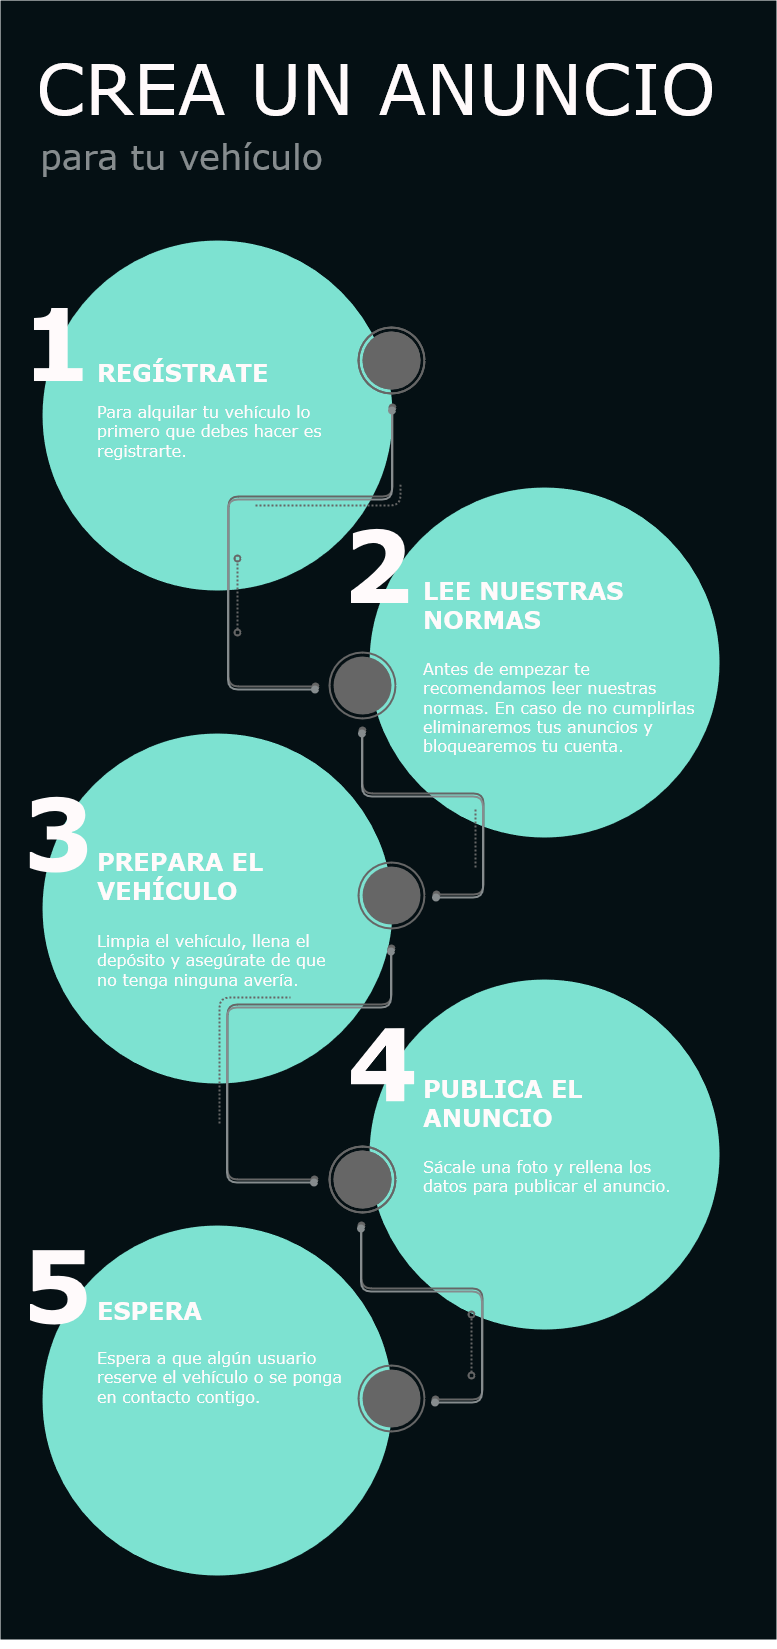

The diagram above was exported from draw.io. Its source (the exported page's mxGraphModel, read from the mxfile embedded in the PNG):
<mxGraphModel dx="909" dy="936" grid="1" gridSize="10" guides="1" tooltips="1" connect="1" arrows="1" fold="1" page="1" pageScale="1" pageWidth="827" pageHeight="1169" background="none" math="0" shadow="0">
  <root>
    <mxCell id="0" />
    <mxCell id="1" parent="0" />
    <mxCell id="979" value="" style="whiteSpace=wrap;html=1;strokeColor=none;fillColor=#051014;fontFamily=Verdana;fontSize=24;fontColor=#FFFFFF;align=center;" parent="1" vertex="1">
      <mxGeometry x="854" y="31" width="776" height="1639" as="geometry" />
    </mxCell>
    <mxCell id="980" value="" style="ellipse;whiteSpace=wrap;html=1;fontFamily=Verdana;fontSize=16;fontColor=#fffafb;strokeColor=none;fillColor=#7de2d1;labelBackgroundColor=none;strokeWidth=5;perimeterSpacing=0;" parent="1" vertex="1">
      <mxGeometry x="896" y="271" width="350" height="350" as="geometry" />
    </mxCell>
    <mxCell id="981" value="" style="ellipse;whiteSpace=wrap;html=1;fontFamily=Verdana;fontSize=16;fontColor=#DDDDDD;strokeColor=none;fillColor=#7de2d1;" parent="1" vertex="1">
      <mxGeometry x="896" y="764" width="350" height="350" as="geometry" />
    </mxCell>
    <mxCell id="982" value="" style="ellipse;whiteSpace=wrap;html=1;fontFamily=Verdana;fontSize=16;fontColor=#DDDDDD;strokeColor=none;fillColor=#7de2d1;" parent="1" vertex="1">
      <mxGeometry x="896" y="1256" width="350" height="350" as="geometry" />
    </mxCell>
    <mxCell id="983" value="" style="ellipse;whiteSpace=wrap;html=1;fontFamily=Verdana;fontSize=16;fontColor=#DDDDDD;strokeColor=none;fillColor=#7de2d1;" parent="1" vertex="1">
      <mxGeometry x="1223" y="1010" width="350" height="350" as="geometry" />
    </mxCell>
    <mxCell id="984" value="" style="ellipse;whiteSpace=wrap;html=1;fontFamily=Verdana;fontSize=16;fontColor=#DDDDDD;strokeColor=none;fillColor=#7de2d1;strokeWidth=5;" parent="1" vertex="1">
      <mxGeometry x="1223" y="518" width="350" height="350" as="geometry" />
    </mxCell>
    <mxCell id="985" value="REGÍSTRATE" style="text;html=1;resizable=0;points=[];autosize=1;align=left;verticalAlign=top;spacingTop=-4;fontSize=24;fontFamily=Verdana;fontColor=#fffafb;fontStyle=1" parent="1" vertex="1">
      <mxGeometry x="948.9999999999999" y="386" width="190" height="30" as="geometry" />
    </mxCell>
    <mxCell id="986" value="1&amp;nbsp;" style="text;html=1;resizable=0;points=[];autosize=1;align=left;verticalAlign=top;spacingTop=-4;fontSize=100;fontFamily=Verdana;fontColor=#fffafb;fontStyle=1" parent="1" vertex="1">
      <mxGeometry x="873" y="309" width="110" height="120" as="geometry" />
    </mxCell>
    <mxCell id="987" value="2" style="text;html=1;resizable=0;points=[];autosize=1;align=left;verticalAlign=top;spacingTop=-4;fontSize=100;fontFamily=Verdana;fontColor=#fffafb;fontStyle=1" parent="1" vertex="1">
      <mxGeometry x="1194" y="531" width="74" height="120" as="geometry" />
    </mxCell>
    <mxCell id="988" value="3" style="text;html=1;resizable=0;points=[];autosize=1;align=left;verticalAlign=top;spacingTop=-4;fontSize=100;fontFamily=Verdana;fontColor=#fffafb;fontStyle=1" parent="1" vertex="1">
      <mxGeometry x="875" y="799" width="74" height="120" as="geometry" />
    </mxCell>
    <mxCell id="989" value="4" style="text;html=1;resizable=0;points=[];autosize=1;align=left;verticalAlign=top;spacingTop=-4;fontSize=100;fontFamily=Verdana;fontColor=#fffafb;fontStyle=1" parent="1" vertex="1">
      <mxGeometry x="1199" y="1029" width="74" height="120" as="geometry" />
    </mxCell>
    <mxCell id="990" value="5" style="text;html=1;resizable=0;points=[];autosize=1;align=left;verticalAlign=top;spacingTop=-4;fontSize=100;fontFamily=Verdana;fontColor=#fffafb;fontStyle=1" parent="1" vertex="1">
      <mxGeometry x="874" y="1251" width="74" height="120" as="geometry" />
    </mxCell>
    <mxCell id="992" value="CREA UN ANUNCIO" style="whiteSpace=wrap;html=1;strokeColor=none;fillColor=none;fontFamily=Verdana;fontSize=70;fontColor=#fffafb;align=left;" parent="1" vertex="1">
      <mxGeometry x="888" y="79" width="700" height="78" as="geometry" />
    </mxCell>
    <mxCell id="993" value="para tu vehículo" style="text;html=1;resizable=0;points=[];autosize=1;align=left;verticalAlign=top;spacingTop=-4;fontSize=35;fontFamily=Verdana;fontColor=#868c8e;" parent="1" vertex="1">
      <mxGeometry x="892" y="163" width="300" height="40" as="geometry" />
    </mxCell>
    <mxCell id="994" value="&lt;div&gt;LEE NUESTRAS&lt;/div&gt;&lt;div&gt;NORMAS&lt;br&gt;&lt;/div&gt;" style="text;html=1;resizable=0;points=[];autosize=1;align=left;verticalAlign=top;spacingTop=-4;fontSize=24;fontFamily=Verdana;fontColor=#fffafb;fontStyle=1" parent="1" vertex="1">
      <mxGeometry x="1275" y="604" width="220" height="60" as="geometry" />
    </mxCell>
    <mxCell id="995" value="&lt;div&gt;PREPARA EL&lt;/div&gt;&lt;div&gt;VEHÍCULO&lt;br&gt;&lt;/div&gt;" style="text;html=1;resizable=0;points=[];autosize=1;align=left;verticalAlign=top;spacingTop=-4;fontSize=24;fontFamily=Verdana;fontColor=#fffafb;fontStyle=1" parent="1" vertex="1">
      <mxGeometry x="948.9999999999999" y="875" width="180" height="60" as="geometry" />
    </mxCell>
    <mxCell id="996" value="&lt;div&gt;PUBLICA EL&lt;/div&gt;&lt;div&gt;ANUNCIO&lt;br&gt;&lt;/div&gt;" style="text;html=1;resizable=0;points=[];autosize=1;align=left;verticalAlign=top;spacingTop=-4;fontSize=24;fontFamily=Verdana;fontColor=#fffafb;fontStyle=1" parent="1" vertex="1">
      <mxGeometry x="1275" y="1102" width="180" height="60" as="geometry" />
    </mxCell>
    <mxCell id="997" value="ESPERA" style="text;html=1;resizable=0;points=[];autosize=1;align=left;verticalAlign=top;spacingTop=-4;fontSize=24;fontFamily=Verdana;fontColor=#fffafb;fontStyle=1" parent="1" vertex="1">
      <mxGeometry x="948.9999999999999" y="1324" width="120" height="30" as="geometry" />
    </mxCell>
    <mxCell id="998" value="&lt;div&gt;Para alquilar tu vehículo lo &lt;br&gt;&lt;/div&gt;&lt;div&gt;primero que debes hacer es&lt;/div&gt;&lt;div&gt;registrarte.&lt;br&gt;&lt;/div&gt;" style="text;html=1;resizable=0;points=[];autosize=1;align=left;verticalAlign=top;spacingTop=-4;fontSize=16;fontColor=#fffafb;fontFamily=Verdana;" parent="1" vertex="1">
      <mxGeometry x="949" y="430" width="240" height="60" as="geometry" />
    </mxCell>
    <mxCell id="999" value="&lt;div&gt;Antes de empezar te &lt;br&gt;&lt;/div&gt;&lt;div&gt;recomendamos leer nuestras&lt;/div&gt;&lt;div&gt;normas. En caso de no cumplirlas&lt;/div&gt;&lt;div&gt;eliminaremos tus anuncios y&lt;/div&gt;&lt;div&gt;bloquearemos tu cuenta.&lt;br&gt;&lt;/div&gt;" style="text;html=1;resizable=0;points=[];autosize=1;align=left;verticalAlign=top;spacingTop=-4;fontSize=16;fontColor=#fffafb;fontFamily=Verdana;" parent="1" vertex="1">
      <mxGeometry x="1275" y="687" width="290" height="100" as="geometry" />
    </mxCell>
    <mxCell id="1001" value="&lt;div&gt;Limpia el vehículo, llena el&lt;/div&gt;&lt;div&gt;depósito y asegúrate de que&lt;/div&gt;&lt;div&gt;no tenga ninguna avería.&lt;br&gt;&lt;/div&gt;" style="text;resizable=0;points=[];autosize=1;align=left;verticalAlign=top;spacingTop=-4;fontSize=16;fontFamily=Verdana;fontColor=#fffafb;html=1;" parent="1" vertex="1">
      <mxGeometry x="949" y="959" width="240" height="60" as="geometry" />
    </mxCell>
    <mxCell id="1003" value="&lt;div&gt;Sácale una foto y rellena los&lt;/div&gt;&lt;div&gt;datos para publicar el anuncio.&lt;br&gt;&lt;/div&gt;" style="text;html=1;resizable=0;points=[];autosize=1;align=left;verticalAlign=top;spacingTop=-4;fontSize=16;fontColor=#fffafb;fontFamily=Verdana;" parent="1" vertex="1">
      <mxGeometry x="1275" y="1185" width="260" height="40" as="geometry" />
    </mxCell>
    <mxCell id="1004" value="&lt;div&gt;Espera a que algún usuario&lt;/div&gt;&lt;div&gt;reserve el vehículo o se ponga&lt;/div&gt;&lt;div&gt;en contacto contigo.&lt;br&gt;&lt;/div&gt;" style="text;html=1;resizable=0;points=[];autosize=1;align=left;verticalAlign=top;spacingTop=-4;fontSize=16;fontColor=#fffafb;fontFamily=Verdana;" parent="1" vertex="1">
      <mxGeometry x="949" y="1376" width="260" height="60" as="geometry" />
    </mxCell>
    <mxCell id="1007" value="" style="endArrow=oval;html=1;strokeColor=#666666;fontFamily=Verdana;fontSize=16;fontColor=#DDDDDD;endFill=1;rounded=1;endSize=6;startArrow=oval;startFill=1;strokeWidth=2;movable=1;resizable=1;rotatable=1;deletable=1;editable=1;connectable=1;" parent="1" edge="1">
      <mxGeometry width="50" height="50" relative="1" as="geometry">
        <mxPoint x="1169" y="717" as="sourcePoint" />
        <mxPoint x="1246" y="438" as="targetPoint" />
        <Array as="points">
          <mxPoint x="1082" y="717" />
          <mxPoint x="1082" y="527" />
          <mxPoint x="1246" y="527" />
        </Array>
      </mxGeometry>
    </mxCell>
    <mxCell id="1008" value="" style="endArrow=oval;html=1;strokeColor=#666666;fontFamily=Verdana;fontSize=16;fontColor=#DDDDDD;endFill=0;rounded=1;endSize=6;startArrow=oval;startFill=0;dashed=1;strokeWidth=2;dashPattern=1 1;" parent="1" edge="1">
      <mxGeometry x="1092" y="448" width="50" height="50" as="geometry">
        <mxPoint x="1091" y="663" as="sourcePoint" />
        <mxPoint x="1091" y="589" as="targetPoint" />
      </mxGeometry>
    </mxCell>
    <mxCell id="1009" value="" style="endArrow=none;html=1;strokeColor=#666666;fontFamily=Verdana;fontSize=16;fontColor=#DDDDDD;endFill=0;rounded=1;endSize=6;startArrow=none;startFill=0;strokeWidth=2;dashed=1;dashPattern=1 1;" parent="1" edge="1">
      <mxGeometry x="1059" y="444" width="50" height="50" as="geometry">
        <mxPoint x="1109" y="536" as="sourcePoint" />
        <mxPoint x="1254" y="514" as="targetPoint" />
        <Array as="points">
          <mxPoint x="1127" y="536" />
          <mxPoint x="1174" y="536" />
          <mxPoint x="1254" y="536" />
        </Array>
      </mxGeometry>
    </mxCell>
    <mxCell id="1010" value="" style="endArrow=oval;html=1;strokeColor=#666666;fontFamily=Verdana;fontSize=16;fontColor=#DDDDDD;endFill=1;rounded=1;endSize=6;startArrow=oval;startFill=1;strokeWidth=2;movable=1;resizable=1;rotatable=1;deletable=1;editable=1;connectable=1;" parent="1" edge="1">
      <mxGeometry x="1052" y="761" width="50" height="50" as="geometry">
        <mxPoint x="1290" y="925" as="sourcePoint" />
        <mxPoint x="1216" y="761" as="targetPoint" />
        <Array as="points">
          <mxPoint x="1337" y="925" />
          <mxPoint x="1337" y="824" />
          <mxPoint x="1216" y="824" />
        </Array>
      </mxGeometry>
    </mxCell>
    <mxCell id="1011" value="" style="endArrow=none;html=1;strokeColor=#666666;fontFamily=Verdana;fontSize=16;fontColor=#DDDDDD;endFill=0;rounded=1;endSize=6;startArrow=none;startFill=0;strokeWidth=2;dashed=1;dashPattern=1 1;" parent="1" edge="1">
      <mxGeometry x="1066" y="444" width="50" height="50" as="geometry">
        <mxPoint x="1329" y="898" as="sourcePoint" />
        <mxPoint x="1329" y="839" as="targetPoint" />
      </mxGeometry>
    </mxCell>
    <mxCell id="1012" value="" style="endArrow=none;html=1;strokeColor=#666666;fontFamily=Verdana;fontSize=16;fontColor=#DDDDDD;endFill=0;rounded=1;endSize=6;startArrow=none;startFill=0;strokeWidth=2;dashed=1;dashPattern=1 1;" parent="1" edge="1">
      <mxGeometry x="906" y="1004" width="50" height="50" as="geometry">
        <mxPoint x="1073" y="1154" as="sourcePoint" />
        <mxPoint x="1144" y="1028" as="targetPoint" />
        <Array as="points">
          <mxPoint x="1073" y="1028" />
        </Array>
      </mxGeometry>
    </mxCell>
    <mxCell id="1013" value="" style="endArrow=oval;html=1;strokeColor=#666666;fontFamily=Verdana;fontSize=16;fontColor=#DDDDDD;endFill=1;rounded=1;endSize=6;startArrow=oval;startFill=1;strokeWidth=2;movable=1;resizable=1;rotatable=1;deletable=1;editable=1;connectable=1;" parent="1" edge="1">
      <mxGeometry width="50" height="50" relative="1" as="geometry">
        <mxPoint x="1168" y="1210" as="sourcePoint" />
        <mxPoint x="1245" y="979" as="targetPoint" />
        <Array as="points">
          <mxPoint x="1081" y="1210" />
          <mxPoint x="1081" y="1035" />
          <mxPoint x="1245" y="1035" />
        </Array>
      </mxGeometry>
    </mxCell>
    <mxCell id="1014" value="" style="endArrow=oval;html=1;strokeColor=#666666;fontFamily=Verdana;fontSize=16;fontColor=#DDDDDD;endFill=1;rounded=1;endSize=6;startArrow=oval;startFill=1;strokeWidth=2;movable=1;resizable=1;rotatable=1;deletable=1;editable=1;connectable=1;" parent="1" edge="1">
      <mxGeometry x="1051" y="1256" width="50" height="50" as="geometry">
        <mxPoint x="1289" y="1430" as="sourcePoint" />
        <mxPoint x="1215" y="1256" as="targetPoint" />
        <Array as="points">
          <mxPoint x="1336" y="1430" />
          <mxPoint x="1336" y="1319" />
          <mxPoint x="1215" y="1319" />
        </Array>
      </mxGeometry>
    </mxCell>
    <mxCell id="1015" value="" style="endArrow=oval;html=1;strokeColor=#666666;fontFamily=Verdana;fontSize=16;fontColor=#DDDDDD;endFill=0;rounded=1;endSize=6;startArrow=oval;startFill=0;dashed=1;strokeWidth=2;dashPattern=1 1;" parent="1" edge="1">
      <mxGeometry x="1326" y="1204" width="50" height="50" as="geometry">
        <mxPoint x="1325" y="1406" as="sourcePoint" />
        <mxPoint x="1325" y="1345" as="targetPoint" />
      </mxGeometry>
    </mxCell>
    <mxCell id="1016" value="" style="group" parent="1" vertex="1" connectable="0">
      <mxGeometry x="1212" y="358" width="66" height="66" as="geometry" />
    </mxCell>
    <mxCell id="1017" value="" style="ellipse;whiteSpace=wrap;html=1;fillColor=none;fontFamily=Verdana;fontSize=16;fontColor=#DDDDDD;strokeColor=#666666;strokeWidth=2;" parent="1016" vertex="1">
      <mxGeometry width="66" height="66" as="geometry" />
    </mxCell>
    <mxCell id="1018" value="" style="ellipse;whiteSpace=wrap;html=1;fillColor=#666666;fontFamily=Verdana;fontSize=16;fontColor=#DDDDDD;strokeColor=none;" parent="1016" vertex="1">
      <mxGeometry x="4" y="4" width="58" height="58" as="geometry" />
    </mxCell>
    <mxCell id="1019" value="" style="group" parent="1" vertex="1" connectable="0">
      <mxGeometry x="1183" y="683" width="66" height="66" as="geometry" />
    </mxCell>
    <mxCell id="1020" value="" style="ellipse;whiteSpace=wrap;html=1;fillColor=none;fontFamily=Verdana;fontSize=16;fontColor=#DDDDDD;strokeColor=#666666;strokeWidth=2;" parent="1019" vertex="1">
      <mxGeometry width="66" height="66" as="geometry" />
    </mxCell>
    <mxCell id="1021" value="" style="ellipse;whiteSpace=wrap;html=1;fillColor=#666666;fontFamily=Verdana;fontSize=16;fontColor=#DDDDDD;strokeColor=none;" parent="1019" vertex="1">
      <mxGeometry x="4" y="4" width="58" height="58" as="geometry" />
    </mxCell>
    <mxCell id="1022" value="" style="group" parent="1" vertex="1" connectable="0">
      <mxGeometry x="1212" y="893" width="66" height="66" as="geometry" />
    </mxCell>
    <mxCell id="1023" value="" style="ellipse;whiteSpace=wrap;html=1;fillColor=none;fontFamily=Verdana;fontSize=16;fontColor=#DDDDDD;strokeColor=#666666;strokeWidth=2;" parent="1022" vertex="1">
      <mxGeometry width="66" height="66" as="geometry" />
    </mxCell>
    <mxCell id="1024" value="" style="ellipse;whiteSpace=wrap;html=1;fillColor=#666666;fontFamily=Verdana;fontSize=16;fontColor=#DDDDDD;strokeColor=none;" parent="1022" vertex="1">
      <mxGeometry x="4" y="4" width="58" height="58" as="geometry" />
    </mxCell>
    <mxCell id="1025" value="" style="group" parent="1" vertex="1" connectable="0">
      <mxGeometry x="1183" y="1177" width="66" height="66" as="geometry" />
    </mxCell>
    <mxCell id="1026" value="" style="ellipse;whiteSpace=wrap;html=1;fillColor=none;fontFamily=Verdana;fontSize=16;fontColor=#DDDDDD;strokeColor=#666666;strokeWidth=2;" parent="1025" vertex="1">
      <mxGeometry width="66" height="66" as="geometry" />
    </mxCell>
    <mxCell id="1027" value="" style="ellipse;whiteSpace=wrap;html=1;fillColor=#666666;fontFamily=Verdana;fontSize=16;fontColor=#DDDDDD;strokeColor=none;" parent="1025" vertex="1">
      <mxGeometry x="4" y="4" width="58" height="58" as="geometry" />
    </mxCell>
    <mxCell id="1028" value="" style="group;fontColor=default;" parent="1" vertex="1" connectable="0">
      <mxGeometry x="1212" y="1396" width="66" height="66" as="geometry" />
    </mxCell>
    <mxCell id="1029" value="" style="ellipse;whiteSpace=wrap;html=1;fillColor=none;fontFamily=Verdana;fontSize=16;fontColor=#DDDDDD;strokeColor=#666666;strokeWidth=2;" parent="1028" vertex="1">
      <mxGeometry width="66" height="66" as="geometry" />
    </mxCell>
    <mxCell id="1030" value="" style="ellipse;whiteSpace=wrap;html=1;fillColor=#666666;fontFamily=Verdana;fontSize=16;fontColor=#DDDDDD;strokeColor=none;" parent="1028" vertex="1">
      <mxGeometry x="4" y="4" width="58" height="58" as="geometry" />
    </mxCell>
    <mxCell id="vLh2Dx-Lt9zleqPp7equ-1066" value="" style="group;fillColor=none;fontColor=#868c8e;" vertex="1" connectable="0" parent="1028">
      <mxGeometry y="-1038" width="66" height="66" as="geometry" />
    </mxCell>
    <mxCell id="vLh2Dx-Lt9zleqPp7equ-1067" value="" style="ellipse;whiteSpace=wrap;html=1;fillColor=none;fontFamily=Verdana;fontSize=16;fontColor=#DDDDDD;strokeColor=#666666;strokeWidth=2;" vertex="1" parent="vLh2Dx-Lt9zleqPp7equ-1066">
      <mxGeometry width="66" height="66" as="geometry" />
    </mxCell>
    <mxCell id="vLh2Dx-Lt9zleqPp7equ-1068" value="" style="ellipse;whiteSpace=wrap;html=1;fillColor=#666666;fontFamily=Verdana;fontSize=16;fontColor=#DDDDDD;strokeColor=none;" vertex="1" parent="vLh2Dx-Lt9zleqPp7equ-1066">
      <mxGeometry x="4" y="4" width="58" height="58" as="geometry" />
    </mxCell>
    <mxCell id="vLh2Dx-Lt9zleqPp7equ-1069" value="" style="ellipse;whiteSpace=wrap;html=1;fillColor=none;fontFamily=Verdana;fontSize=16;fontColor=#868c8e;strokeColor=none;" vertex="1" parent="1028">
      <mxGeometry x="-25" y="-709" width="58" height="58" as="geometry" />
    </mxCell>
    <mxCell id="vLh2Dx-Lt9zleqPp7equ-1070" value="" style="ellipse;whiteSpace=wrap;html=1;fillColor=none;fontFamily=Verdana;fontSize=16;fontColor=#868c8e;strokeColor=none;" vertex="1" parent="1028">
      <mxGeometry x="4" y="-499" width="58" height="58" as="geometry" />
    </mxCell>
    <mxCell id="vLh2Dx-Lt9zleqPp7equ-1071" value="" style="group;fillColor=none;fontColor=#868c8e;" vertex="1" connectable="0" parent="1028">
      <mxGeometry x="-29" y="-219" width="66" height="66" as="geometry" />
    </mxCell>
    <mxCell id="vLh2Dx-Lt9zleqPp7equ-1072" value="" style="ellipse;whiteSpace=wrap;html=1;fillColor=none;fontFamily=Verdana;fontSize=16;fontColor=#DDDDDD;strokeColor=#666666;strokeWidth=2;" vertex="1" parent="vLh2Dx-Lt9zleqPp7equ-1071">
      <mxGeometry width="66" height="66" as="geometry" />
    </mxCell>
    <mxCell id="vLh2Dx-Lt9zleqPp7equ-1073" value="" style="ellipse;whiteSpace=wrap;html=1;fillColor=#666666;fontFamily=Verdana;fontSize=16;fontColor=#DDDDDD;strokeColor=none;" vertex="1" parent="vLh2Dx-Lt9zleqPp7equ-1071">
      <mxGeometry x="4" y="4" width="58" height="58" as="geometry" />
    </mxCell>
    <mxCell id="vLh2Dx-Lt9zleqPp7equ-1059" style="edgeStyle=orthogonalEdgeStyle;rounded=0;orthogonalLoop=1;jettySize=auto;html=1;exitX=0.5;exitY=1;exitDx=0;exitDy=0;fontColor=#7de2d1;" edge="1" parent="1" source="979" target="979">
      <mxGeometry relative="1" as="geometry" />
    </mxCell>
    <mxCell id="vLh2Dx-Lt9zleqPp7equ-1062" value="" style="endArrow=oval;html=1;strokeColor=#868c8e;fontFamily=Verdana;fontSize=16;fontColor=#DDDDDD;endFill=1;rounded=1;endSize=6;startArrow=oval;startFill=1;strokeWidth=2;movable=1;resizable=1;rotatable=1;deletable=1;editable=1;connectable=1;" edge="1" parent="1">
      <mxGeometry width="50" height="50" relative="1" as="geometry">
        <mxPoint x="1168.5" y="720" as="sourcePoint" />
        <mxPoint x="1245.5" y="441" as="targetPoint" />
        <Array as="points">
          <mxPoint x="1081.5" y="720" />
          <mxPoint x="1081.5" y="530" />
          <mxPoint x="1245.5" y="530" />
        </Array>
      </mxGeometry>
    </mxCell>
    <mxCell id="vLh2Dx-Lt9zleqPp7equ-1063" value="" style="endArrow=oval;html=1;strokeColor=#868c8e;fontFamily=Verdana;fontSize=16;fontColor=#DDDDDD;endFill=1;rounded=1;endSize=6;startArrow=oval;startFill=1;strokeWidth=2;movable=1;resizable=1;rotatable=1;deletable=1;editable=1;connectable=1;" edge="1" parent="1">
      <mxGeometry x="1051.5" y="764" width="50" height="50" as="geometry">
        <mxPoint x="1289.5" y="928" as="sourcePoint" />
        <mxPoint x="1215.5" y="764" as="targetPoint" />
        <Array as="points">
          <mxPoint x="1336.5" y="928" />
          <mxPoint x="1336.5" y="827" />
          <mxPoint x="1215.5" y="827" />
        </Array>
      </mxGeometry>
    </mxCell>
    <mxCell id="vLh2Dx-Lt9zleqPp7equ-1064" value="" style="endArrow=oval;html=1;strokeColor=#868c8e;fontFamily=Verdana;fontSize=16;fontColor=#DDDDDD;endFill=1;rounded=1;endSize=6;startArrow=oval;startFill=1;strokeWidth=2;movable=1;resizable=1;rotatable=1;deletable=1;editable=1;connectable=1;" edge="1" parent="1">
      <mxGeometry width="50" height="50" relative="1" as="geometry">
        <mxPoint x="1167.5" y="1213" as="sourcePoint" />
        <mxPoint x="1244.5" y="982" as="targetPoint" />
        <Array as="points">
          <mxPoint x="1080.5" y="1213" />
          <mxPoint x="1080.5" y="1038" />
          <mxPoint x="1244.5" y="1038" />
        </Array>
      </mxGeometry>
    </mxCell>
    <mxCell id="vLh2Dx-Lt9zleqPp7equ-1065" value="" style="endArrow=oval;html=1;strokeColor=#868c8e;fontFamily=Verdana;fontSize=16;fontColor=#DDDDDD;endFill=1;rounded=1;endSize=6;startArrow=oval;startFill=1;strokeWidth=2;movable=1;resizable=1;rotatable=1;deletable=1;editable=1;connectable=1;" edge="1" parent="1">
      <mxGeometry x="1050.5" y="1259" width="50" height="50" as="geometry">
        <mxPoint x="1288.5" y="1433" as="sourcePoint" />
        <mxPoint x="1214.5" y="1259" as="targetPoint" />
        <Array as="points">
          <mxPoint x="1335.5" y="1433" />
          <mxPoint x="1335.5" y="1322" />
          <mxPoint x="1214.5" y="1322" />
        </Array>
      </mxGeometry>
    </mxCell>
  </root>
</mxGraphModel>